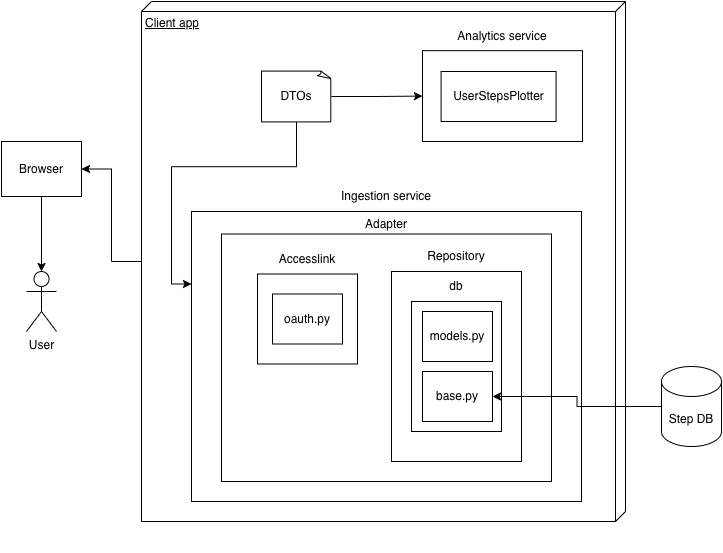

The diagram above was exported from draw.io. Its source (the exported page's mxGraphModel, read from the mxfile embedded in the PNG):
<mxGraphModel dx="1732" dy="1219" grid="1" gridSize="10" guides="1" tooltips="1" connect="1" arrows="1" fold="1" page="1" pageScale="1" pageWidth="1100" pageHeight="850" background="none" math="0" shadow="0">
  <root>
    <mxCell id="0" />
    <mxCell id="1" parent="0" />
    <mxCell id="2" style="edgeStyle=orthogonalEdgeStyle;rounded=0;orthogonalLoop=1;jettySize=auto;html=1;entryX=1;entryY=0.5;entryDx=0;entryDy=0;" edge="1" source="3" target="20" parent="1">
      <mxGeometry relative="1" as="geometry" />
    </mxCell>
    <mxCell id="3" value="Client app" style="verticalAlign=top;align=left;spacingTop=8;spacingLeft=2;spacingRight=12;shape=cube;size=10;direction=south;fontStyle=4;html=1;whiteSpace=wrap;" vertex="1" parent="1">
      <mxGeometry x="500" y="100" width="484" height="520" as="geometry" />
    </mxCell>
    <mxCell id="4" value="" style="group" vertex="1" connectable="0" parent="1">
      <mxGeometry x="550" y="240" width="470" height="410" as="geometry" />
    </mxCell>
    <mxCell id="5" value="Ingestion service" style="text;html=1;align=center;verticalAlign=middle;whiteSpace=wrap;rounded=0;" vertex="1" parent="4">
      <mxGeometry y="40" width="389.99999999999994" height="30.000000000000004" as="geometry" />
    </mxCell>
    <mxCell id="6" value="" style="whiteSpace=wrap;html=1;" vertex="1" parent="4">
      <mxGeometry y="70" width="390" height="290" as="geometry" />
    </mxCell>
    <mxCell id="7" value="Adapter" style="text;html=1;align=center;verticalAlign=middle;whiteSpace=wrap;rounded=0;" vertex="1" parent="4">
      <mxGeometry x="116.07428571428572" y="74.00389830508475" width="157.85714285714286" height="18.305084745762713" as="geometry" />
    </mxCell>
    <mxCell id="8" value="" style="whiteSpace=wrap;html=1;" vertex="1" parent="1">
      <mxGeometry x="580" y="332.5" width="330" height="247.5" as="geometry" />
    </mxCell>
    <mxCell id="9" value="" style="whiteSpace=wrap;html=1;" vertex="1" parent="1">
      <mxGeometry x="750" y="370" width="130" height="190" as="geometry" />
    </mxCell>
    <mxCell id="10" value="Repository" style="text;html=1;align=center;verticalAlign=middle;whiteSpace=wrap;rounded=0;" vertex="1" parent="1">
      <mxGeometry x="750" y="340" width="130" height="30" as="geometry" />
    </mxCell>
    <mxCell id="11" value="" style="rounded=0;whiteSpace=wrap;html=1;" vertex="1" parent="1">
      <mxGeometry x="770" y="400" width="90" height="130" as="geometry" />
    </mxCell>
    <mxCell id="12" style="edgeStyle=orthogonalEdgeStyle;rounded=0;orthogonalLoop=1;jettySize=auto;html=1;entryDx=0;entryDy=0;" edge="1" source="13" target="16" parent="1">
      <mxGeometry relative="1" as="geometry" />
    </mxCell>
    <mxCell id="13" value="Step DB" style="shape=cylinder3;whiteSpace=wrap;html=1;boundedLbl=1;backgroundOutline=1;size=15;" vertex="1" parent="1">
      <mxGeometry x="1020" y="464.99999999999994" width="60" height="80" as="geometry" />
    </mxCell>
    <mxCell id="14" value="db" style="text;html=1;align=center;verticalAlign=middle;whiteSpace=wrap;rounded=0;" vertex="1" parent="1">
      <mxGeometry x="770" y="370" width="90" height="30" as="geometry" />
    </mxCell>
    <mxCell id="15" value="models.py" style="whiteSpace=wrap;html=1;" vertex="1" parent="1">
      <mxGeometry x="781" y="410" width="70" height="50" as="geometry" />
    </mxCell>
    <mxCell id="16" value="base.py" style="whiteSpace=wrap;html=1;" vertex="1" parent="1">
      <mxGeometry x="781" y="470" width="70" height="50" as="geometry" />
    </mxCell>
    <mxCell id="17" value="" style="whiteSpace=wrap;html=1;" vertex="1" parent="1">
      <mxGeometry x="616" y="372.5" width="100" height="90" as="geometry" />
    </mxCell>
    <mxCell id="18" value="Accesslink" style="text;html=1;align=center;verticalAlign=middle;whiteSpace=wrap;rounded=0;" vertex="1" parent="1">
      <mxGeometry x="616" y="342.5" width="100" height="30" as="geometry" />
    </mxCell>
    <mxCell id="19" value="oauth.py" style="whiteSpace=wrap;html=1;" vertex="1" parent="1">
      <mxGeometry x="631" y="392.5" width="70" height="50" as="geometry" />
    </mxCell>
    <mxCell id="20" value="Browser" style="whiteSpace=wrap;html=1;container=0;" vertex="1" parent="1">
      <mxGeometry x="360" y="240" width="80" height="55" as="geometry" />
    </mxCell>
    <mxCell id="21" value="User" style="shape=umlActor;verticalLabelPosition=bottom;verticalAlign=top;html=1;outlineConnect=0;" vertex="1" parent="1">
      <mxGeometry x="385" y="370" width="30" height="60" as="geometry" />
    </mxCell>
    <mxCell id="22" value="" style="whiteSpace=wrap;html=1;container=0;" vertex="1" parent="1">
      <mxGeometry x="781" y="149.16999999999996" width="160" height="90.83" as="geometry" />
    </mxCell>
    <mxCell id="23" value="Analytics service" style="text;html=1;align=center;verticalAlign=middle;whiteSpace=wrap;rounded=0;container=0;" vertex="1" parent="1">
      <mxGeometry x="781" y="120" width="160" height="29.17" as="geometry" />
    </mxCell>
    <mxCell id="24" value="UserStepsPlotter" style="whiteSpace=wrap;html=1;" vertex="1" parent="1">
      <mxGeometry x="799.5699999999999" y="170" width="115" height="50" as="geometry" />
    </mxCell>
    <mxCell id="25" style="edgeStyle=orthogonalEdgeStyle;rounded=0;orthogonalLoop=1;jettySize=auto;html=1;entryX=0;entryY=0.5;entryDx=0;entryDy=0;" edge="1" source="27" target="22" parent="1">
      <mxGeometry relative="1" as="geometry" />
    </mxCell>
    <mxCell id="26" style="edgeStyle=orthogonalEdgeStyle;rounded=0;orthogonalLoop=1;jettySize=auto;html=1;entryX=0;entryY=0.25;entryDx=0;entryDy=0;" edge="1" source="27" target="6" parent="1">
      <mxGeometry relative="1" as="geometry" />
    </mxCell>
    <mxCell id="27" value="DTOs" style="whiteSpace=wrap;html=1;shape=mxgraph.basic.document" vertex="1" parent="1">
      <mxGeometry x="620" y="169.59000000000003" width="70" height="50.83" as="geometry" />
    </mxCell>
    <mxCell id="28" style="edgeStyle=orthogonalEdgeStyle;rounded=0;orthogonalLoop=1;jettySize=auto;html=1;entryX=0.5;entryY=0;entryDx=0;entryDy=0;entryPerimeter=0;" edge="1" source="20" target="21" parent="1">
      <mxGeometry relative="1" as="geometry" />
    </mxCell>
  </root>
</mxGraphModel>